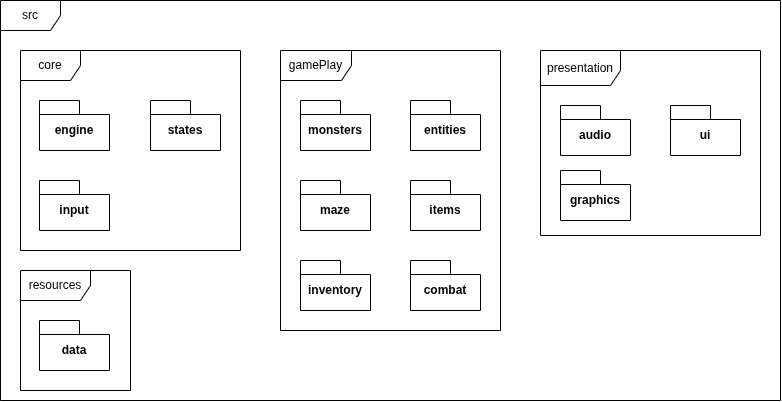

The diagram above was exported from draw.io. Its source (the exported page's mxGraphModel, read from the mxfile embedded in the PNG):
<mxGraphModel dx="959" dy="467" grid="1" gridSize="10" guides="1" tooltips="1" connect="1" arrows="1" fold="1" page="1" pageScale="1" pageWidth="827" pageHeight="1169" math="0" shadow="0">
  <root>
    <mxCell id="0" />
    <mxCell id="1" parent="0" />
    <mxCell id="9t93JpvvMZZHSn4ewH8V-1" parent="1" style="shape=folder;fontStyle=1;spacingTop=10;tabWidth=40;tabHeight=14;tabPosition=left;html=1;whiteSpace=wrap;" value="engine" vertex="1">
      <mxGeometry height="50" width="70" x="79" y="140" as="geometry" />
    </mxCell>
    <mxCell id="9t93JpvvMZZHSn4ewH8V-2" parent="1" style="shape=folder;fontStyle=1;spacingTop=10;tabWidth=40;tabHeight=14;tabPosition=left;html=1;whiteSpace=wrap;" value="states" vertex="1">
      <mxGeometry height="50" width="70" x="190" y="140" as="geometry" />
    </mxCell>
    <mxCell id="9t93JpvvMZZHSn4ewH8V-3" parent="1" style="shape=folder;fontStyle=1;spacingTop=10;tabWidth=40;tabHeight=14;tabPosition=left;html=1;whiteSpace=wrap;" value="maze" vertex="1">
      <mxGeometry height="50" width="70" x="340" y="220" as="geometry" />
    </mxCell>
    <mxCell id="9t93JpvvMZZHSn4ewH8V-4" parent="1" style="shape=folder;fontStyle=1;spacingTop=10;tabWidth=40;tabHeight=14;tabPosition=left;html=1;whiteSpace=wrap;" value="entities" vertex="1">
      <mxGeometry height="50" width="70" x="450" y="140" as="geometry" />
    </mxCell>
    <mxCell id="9t93JpvvMZZHSn4ewH8V-5" parent="1" style="shape=folder;fontStyle=1;spacingTop=10;tabWidth=40;tabHeight=14;tabPosition=left;html=1;whiteSpace=wrap;" value="monsters" vertex="1">
      <mxGeometry height="50" width="70" x="340" y="140" as="geometry" />
    </mxCell>
    <mxCell id="9t93JpvvMZZHSn4ewH8V-6" parent="1" style="shape=folder;fontStyle=1;spacingTop=10;tabWidth=40;tabHeight=14;tabPosition=left;html=1;whiteSpace=wrap;" value="items" vertex="1">
      <mxGeometry height="50" width="70" x="450" y="220" as="geometry" />
    </mxCell>
    <mxCell id="9t93JpvvMZZHSn4ewH8V-7" parent="1" style="shape=folder;fontStyle=1;spacingTop=10;tabWidth=40;tabHeight=14;tabPosition=left;html=1;whiteSpace=wrap;" value="graphics" vertex="1">
      <mxGeometry height="50" width="70" x="600" y="210" as="geometry" />
    </mxCell>
    <mxCell id="9t93JpvvMZZHSn4ewH8V-8" parent="1" style="shape=folder;fontStyle=1;spacingTop=10;tabWidth=40;tabHeight=14;tabPosition=left;html=1;whiteSpace=wrap;" value="audio" vertex="1">
      <mxGeometry height="50" width="70" x="600" y="145" as="geometry" />
    </mxCell>
    <mxCell id="9t93JpvvMZZHSn4ewH8V-9" parent="1" style="shape=folder;fontStyle=1;spacingTop=10;tabWidth=40;tabHeight=14;tabPosition=left;html=1;whiteSpace=wrap;" value="input" vertex="1">
      <mxGeometry height="50" width="70" x="79" y="220" as="geometry" />
    </mxCell>
    <mxCell id="9t93JpvvMZZHSn4ewH8V-10" parent="1" style="shape=folder;fontStyle=1;spacingTop=10;tabWidth=40;tabHeight=14;tabPosition=left;html=1;whiteSpace=wrap;" value="ui" vertex="1">
      <mxGeometry height="50" width="70" x="710" y="145" as="geometry" />
    </mxCell>
    <mxCell id="9t93JpvvMZZHSn4ewH8V-11" parent="1" style="shape=folder;fontStyle=1;spacingTop=10;tabWidth=40;tabHeight=14;tabPosition=left;html=1;whiteSpace=wrap;" value="combat" vertex="1">
      <mxGeometry height="50" width="70" x="450" y="300" as="geometry" />
    </mxCell>
    <mxCell id="9t93JpvvMZZHSn4ewH8V-12" parent="1" style="shape=folder;fontStyle=1;spacingTop=10;tabWidth=40;tabHeight=14;tabPosition=left;html=1;whiteSpace=wrap;" value="inventory" vertex="1">
      <mxGeometry height="50" width="70" x="340" y="300" as="geometry" />
    </mxCell>
    <mxCell id="9t93JpvvMZZHSn4ewH8V-13" parent="1" style="shape=folder;fontStyle=1;spacingTop=10;tabWidth=40;tabHeight=14;tabPosition=left;html=1;whiteSpace=wrap;" value="data" vertex="1">
      <mxGeometry height="50" width="70" x="79" y="360" as="geometry" />
    </mxCell>
    <mxCell id="9t93JpvvMZZHSn4ewH8V-14" parent="1" style="shape=umlFrame;whiteSpace=wrap;html=1;pointerEvents=0;" value="src" vertex="1">
      <mxGeometry height="400" width="780" x="40" y="40" as="geometry" />
    </mxCell>
    <mxCell id="Tf3EdrvI1EUHNY24MLQL-1" parent="1" style="shape=umlFrame;whiteSpace=wrap;html=1;pointerEvents=0;" value="core" vertex="1">
      <mxGeometry height="200" width="220" x="60" y="90" as="geometry" />
    </mxCell>
    <mxCell id="Tf3EdrvI1EUHNY24MLQL-2" parent="1" style="shape=umlFrame;whiteSpace=wrap;html=1;pointerEvents=0;width=71;height=30;" value="gamePlay" vertex="1">
      <mxGeometry height="280" width="220" x="320" y="90" as="geometry" />
    </mxCell>
    <mxCell id="Tf3EdrvI1EUHNY24MLQL-3" parent="1" style="shape=umlFrame;whiteSpace=wrap;html=1;pointerEvents=0;width=70;height=30;" value="resources" vertex="1">
      <mxGeometry height="120" width="110" x="60" y="310" as="geometry" />
    </mxCell>
    <mxCell id="Tf3EdrvI1EUHNY24MLQL-4" parent="1" style="shape=umlFrame;whiteSpace=wrap;html=1;pointerEvents=0;width=80;height=35;" value="presentation" vertex="1">
      <mxGeometry height="185" width="220" x="580" y="90" as="geometry" />
    </mxCell>
  </root>
</mxGraphModel>